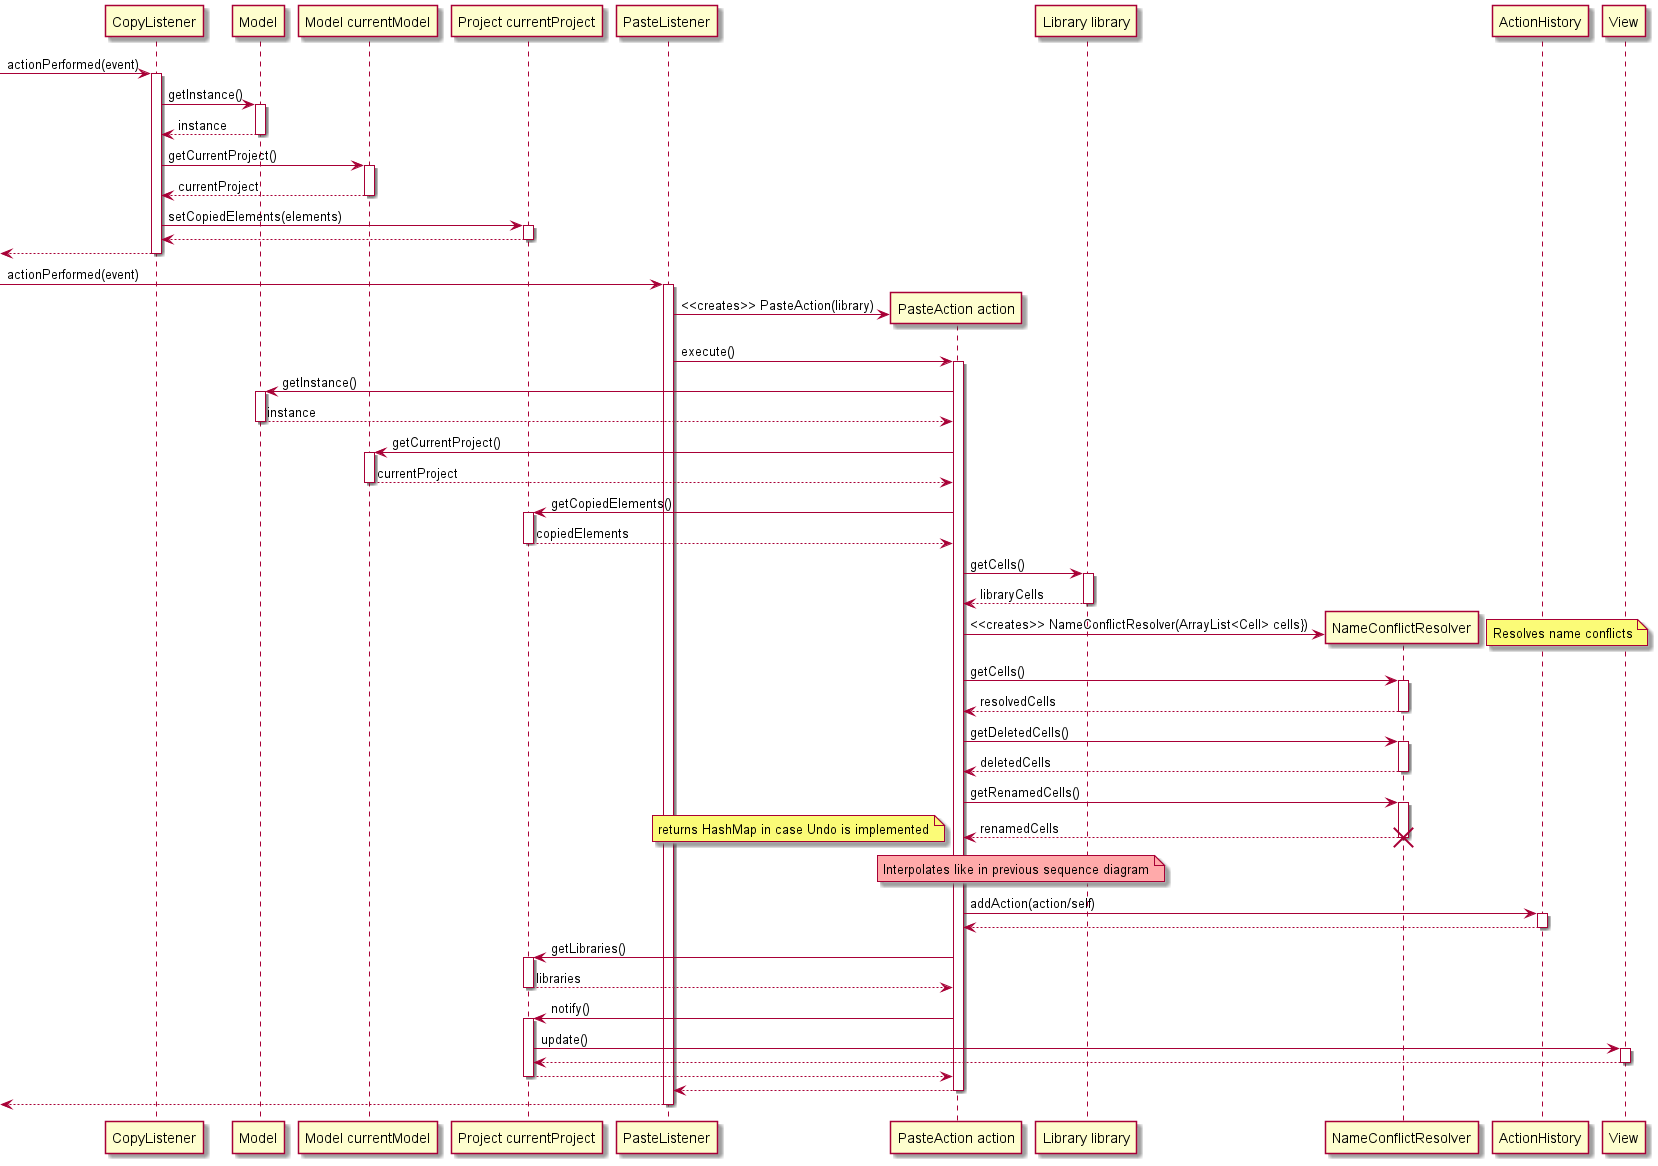

The diagram above was rendered by PlantUML. Its source (embedded in the PNG):
@startuml
-> CopyListener ++ : actionPerformed(event)
CopyListener -> Model ++: getInstance()
return instance
CopyListener -> "Model currentModel" ++ : getCurrentProject()
return currentProject
CopyListener -> "Project currentProject" ++ : setCopiedElements(elements)
return
return
-> PasteListener: actionPerformed(event)
activate PasteListener
PasteListener -> "PasteAction action" ** : <<creates>> PasteAction(library)
PasteListener -> "PasteAction action" ++ : execute()
"PasteAction action" -> Model ++ : getInstance()
return instance
"PasteAction action" -> "Model currentModel" ++ : getCurrentProject()
return currentProject
"PasteAction action" -> "Project currentProject" ++ : getCopiedElements()
return copiedElements
"PasteAction action" -> "Library library" ++ : getCells()
return libraryCells
"PasteAction action" -> NameConflictResolver ** : <<creates>> NameConflictResolver(ArrayList<Cell> cells})
note right: Resolves name conflicts
"PasteAction action" -> NameConflictResolver ++: getCells()
return resolvedCells
"PasteAction action" -> NameConflictResolver ++: getDeletedCells()
return deletedCells
"PasteAction action" -> NameConflictResolver ++: getRenamedCells()
return renamedCells
note left: returns HashMap in case Undo is implemented
destroy NameConflictResolver
note over "Library library", "PasteAction action" #FFAAAA: Interpolates like in previous sequence diagram
"PasteAction action" -> ActionHistory ++ : addAction(action/self)
return
"PasteAction action" -> "Project currentProject" ++ : getLibraries()
return libraries
"PasteAction action" -> "Project currentProject" ++ : notify()
"Project currentProject" -> View ++: update()
return
return
return
return
@enduml